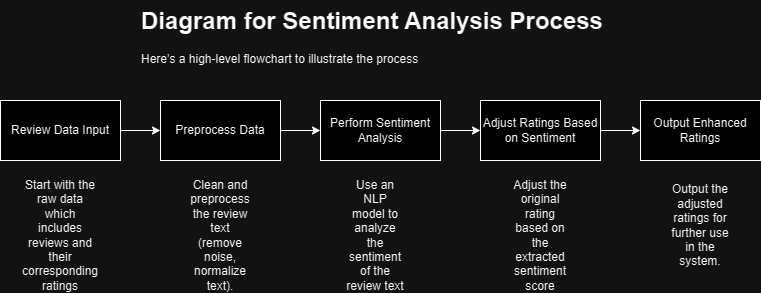

The diagram above was exported from draw.io. Its source (the exported page's mxGraphModel, read from the mxfile embedded in the PNG):
<mxGraphModel dx="1081" dy="814" grid="1" gridSize="10" guides="1" tooltips="1" connect="1" arrows="1" fold="1" page="1" pageScale="1" pageWidth="827" pageHeight="1169" math="0" shadow="0">
  <root>
    <mxCell id="WIyWlLk6GJQsqaUBKTNV-0" />
    <mxCell id="WIyWlLk6GJQsqaUBKTNV-1" parent="WIyWlLk6GJQsqaUBKTNV-0" />
    <mxCell id="hBxs6c2XuuLhmcoCpxur-0" value="&lt;h1 style=&quot;margin-top: 0px;&quot;&gt;Diagram for Sentiment Analysis Process&lt;br&gt;&lt;/h1&gt;&lt;p&gt;Here’s a high-level flowchart to illustrate the process&lt;br&gt;&lt;/p&gt;" style="text;html=1;whiteSpace=wrap;overflow=hidden;rounded=0;" vertex="1" parent="WIyWlLk6GJQsqaUBKTNV-1">
      <mxGeometry x="179" y="180" width="470" height="80" as="geometry" />
    </mxCell>
    <mxCell id="hBxs6c2XuuLhmcoCpxur-1" value="Review Data Input" style="rounded=0;whiteSpace=wrap;html=1;" vertex="1" parent="WIyWlLk6GJQsqaUBKTNV-1">
      <mxGeometry x="40" y="280" width="120" height="60" as="geometry" />
    </mxCell>
    <mxCell id="hBxs6c2XuuLhmcoCpxur-2" value="Preprocess Data" style="rounded=0;whiteSpace=wrap;html=1;" vertex="1" parent="WIyWlLk6GJQsqaUBKTNV-1">
      <mxGeometry x="200" y="280" width="120" height="60" as="geometry" />
    </mxCell>
    <mxCell id="hBxs6c2XuuLhmcoCpxur-3" value="Start with the raw data which includes reviews and their corresponding ratings" style="text;html=1;align=center;verticalAlign=middle;whiteSpace=wrap;rounded=0;" vertex="1" parent="WIyWlLk6GJQsqaUBKTNV-1">
      <mxGeometry x="70" y="400" width="60" height="30" as="geometry" />
    </mxCell>
    <mxCell id="hBxs6c2XuuLhmcoCpxur-4" value="Clean and preprocess the review text (remove noise, normalize text)." style="text;html=1;align=center;verticalAlign=middle;whiteSpace=wrap;rounded=0;" vertex="1" parent="WIyWlLk6GJQsqaUBKTNV-1">
      <mxGeometry x="230" y="400" width="60" height="30" as="geometry" />
    </mxCell>
    <mxCell id="hBxs6c2XuuLhmcoCpxur-5" value="Perform Sentiment Analysis" style="rounded=0;whiteSpace=wrap;html=1;" vertex="1" parent="WIyWlLk6GJQsqaUBKTNV-1">
      <mxGeometry x="360" y="280" width="120" height="60" as="geometry" />
    </mxCell>
    <mxCell id="hBxs6c2XuuLhmcoCpxur-6" value="Use an NLP model to analyze the sentiment of the review text" style="text;html=1;align=center;verticalAlign=middle;whiteSpace=wrap;rounded=0;" vertex="1" parent="WIyWlLk6GJQsqaUBKTNV-1">
      <mxGeometry x="385" y="400" width="60" height="30" as="geometry" />
    </mxCell>
    <mxCell id="hBxs6c2XuuLhmcoCpxur-7" value="Adjust Ratings Based on Sentiment" style="rounded=0;whiteSpace=wrap;html=1;" vertex="1" parent="WIyWlLk6GJQsqaUBKTNV-1">
      <mxGeometry x="520" y="280" width="120" height="60" as="geometry" />
    </mxCell>
    <mxCell id="hBxs6c2XuuLhmcoCpxur-8" value="Adjust the original rating based on the extracted sentiment score" style="text;html=1;align=center;verticalAlign=middle;whiteSpace=wrap;rounded=0;" vertex="1" parent="WIyWlLk6GJQsqaUBKTNV-1">
      <mxGeometry x="550" y="400" width="60" height="30" as="geometry" />
    </mxCell>
    <mxCell id="hBxs6c2XuuLhmcoCpxur-9" value="Output Enhanced Ratings" style="rounded=0;whiteSpace=wrap;html=1;" vertex="1" parent="WIyWlLk6GJQsqaUBKTNV-1">
      <mxGeometry x="680" y="280" width="120" height="60" as="geometry" />
    </mxCell>
    <mxCell id="hBxs6c2XuuLhmcoCpxur-10" value="Output the adjusted ratings for further use in the system." style="text;html=1;align=center;verticalAlign=middle;whiteSpace=wrap;rounded=0;" vertex="1" parent="WIyWlLk6GJQsqaUBKTNV-1">
      <mxGeometry x="710" y="390" width="60" height="30" as="geometry" />
    </mxCell>
    <mxCell id="hBxs6c2XuuLhmcoCpxur-11" value="" style="endArrow=classic;html=1;rounded=0;entryX=0;entryY=0.5;entryDx=0;entryDy=0;exitX=1;exitY=0.5;exitDx=0;exitDy=0;" edge="1" parent="WIyWlLk6GJQsqaUBKTNV-1" source="hBxs6c2XuuLhmcoCpxur-1" target="hBxs6c2XuuLhmcoCpxur-2">
      <mxGeometry width="50" height="50" relative="1" as="geometry">
        <mxPoint x="190" y="580" as="sourcePoint" />
        <mxPoint x="240" y="530" as="targetPoint" />
      </mxGeometry>
    </mxCell>
    <mxCell id="hBxs6c2XuuLhmcoCpxur-12" value="" style="endArrow=classic;html=1;rounded=0;entryX=0;entryY=0.5;entryDx=0;entryDy=0;exitX=1;exitY=0.5;exitDx=0;exitDy=0;" edge="1" parent="WIyWlLk6GJQsqaUBKTNV-1" source="hBxs6c2XuuLhmcoCpxur-2" target="hBxs6c2XuuLhmcoCpxur-5">
      <mxGeometry width="50" height="50" relative="1" as="geometry">
        <mxPoint x="300" y="400" as="sourcePoint" />
        <mxPoint x="350" y="350" as="targetPoint" />
      </mxGeometry>
    </mxCell>
    <mxCell id="hBxs6c2XuuLhmcoCpxur-13" value="" style="endArrow=classic;html=1;rounded=0;entryX=0;entryY=0.5;entryDx=0;entryDy=0;exitX=1;exitY=0.5;exitDx=0;exitDy=0;" edge="1" parent="WIyWlLk6GJQsqaUBKTNV-1" source="hBxs6c2XuuLhmcoCpxur-5" target="hBxs6c2XuuLhmcoCpxur-7">
      <mxGeometry width="50" height="50" relative="1" as="geometry">
        <mxPoint x="460" y="440" as="sourcePoint" />
        <mxPoint x="510" y="390" as="targetPoint" />
      </mxGeometry>
    </mxCell>
    <mxCell id="hBxs6c2XuuLhmcoCpxur-14" value="" style="endArrow=classic;html=1;rounded=0;entryX=0;entryY=0.5;entryDx=0;entryDy=0;exitX=1;exitY=0.5;exitDx=0;exitDy=0;" edge="1" parent="WIyWlLk6GJQsqaUBKTNV-1" source="hBxs6c2XuuLhmcoCpxur-7" target="hBxs6c2XuuLhmcoCpxur-9">
      <mxGeometry width="50" height="50" relative="1" as="geometry">
        <mxPoint x="460" y="550" as="sourcePoint" />
        <mxPoint x="510" y="500" as="targetPoint" />
      </mxGeometry>
    </mxCell>
  </root>
</mxGraphModel>